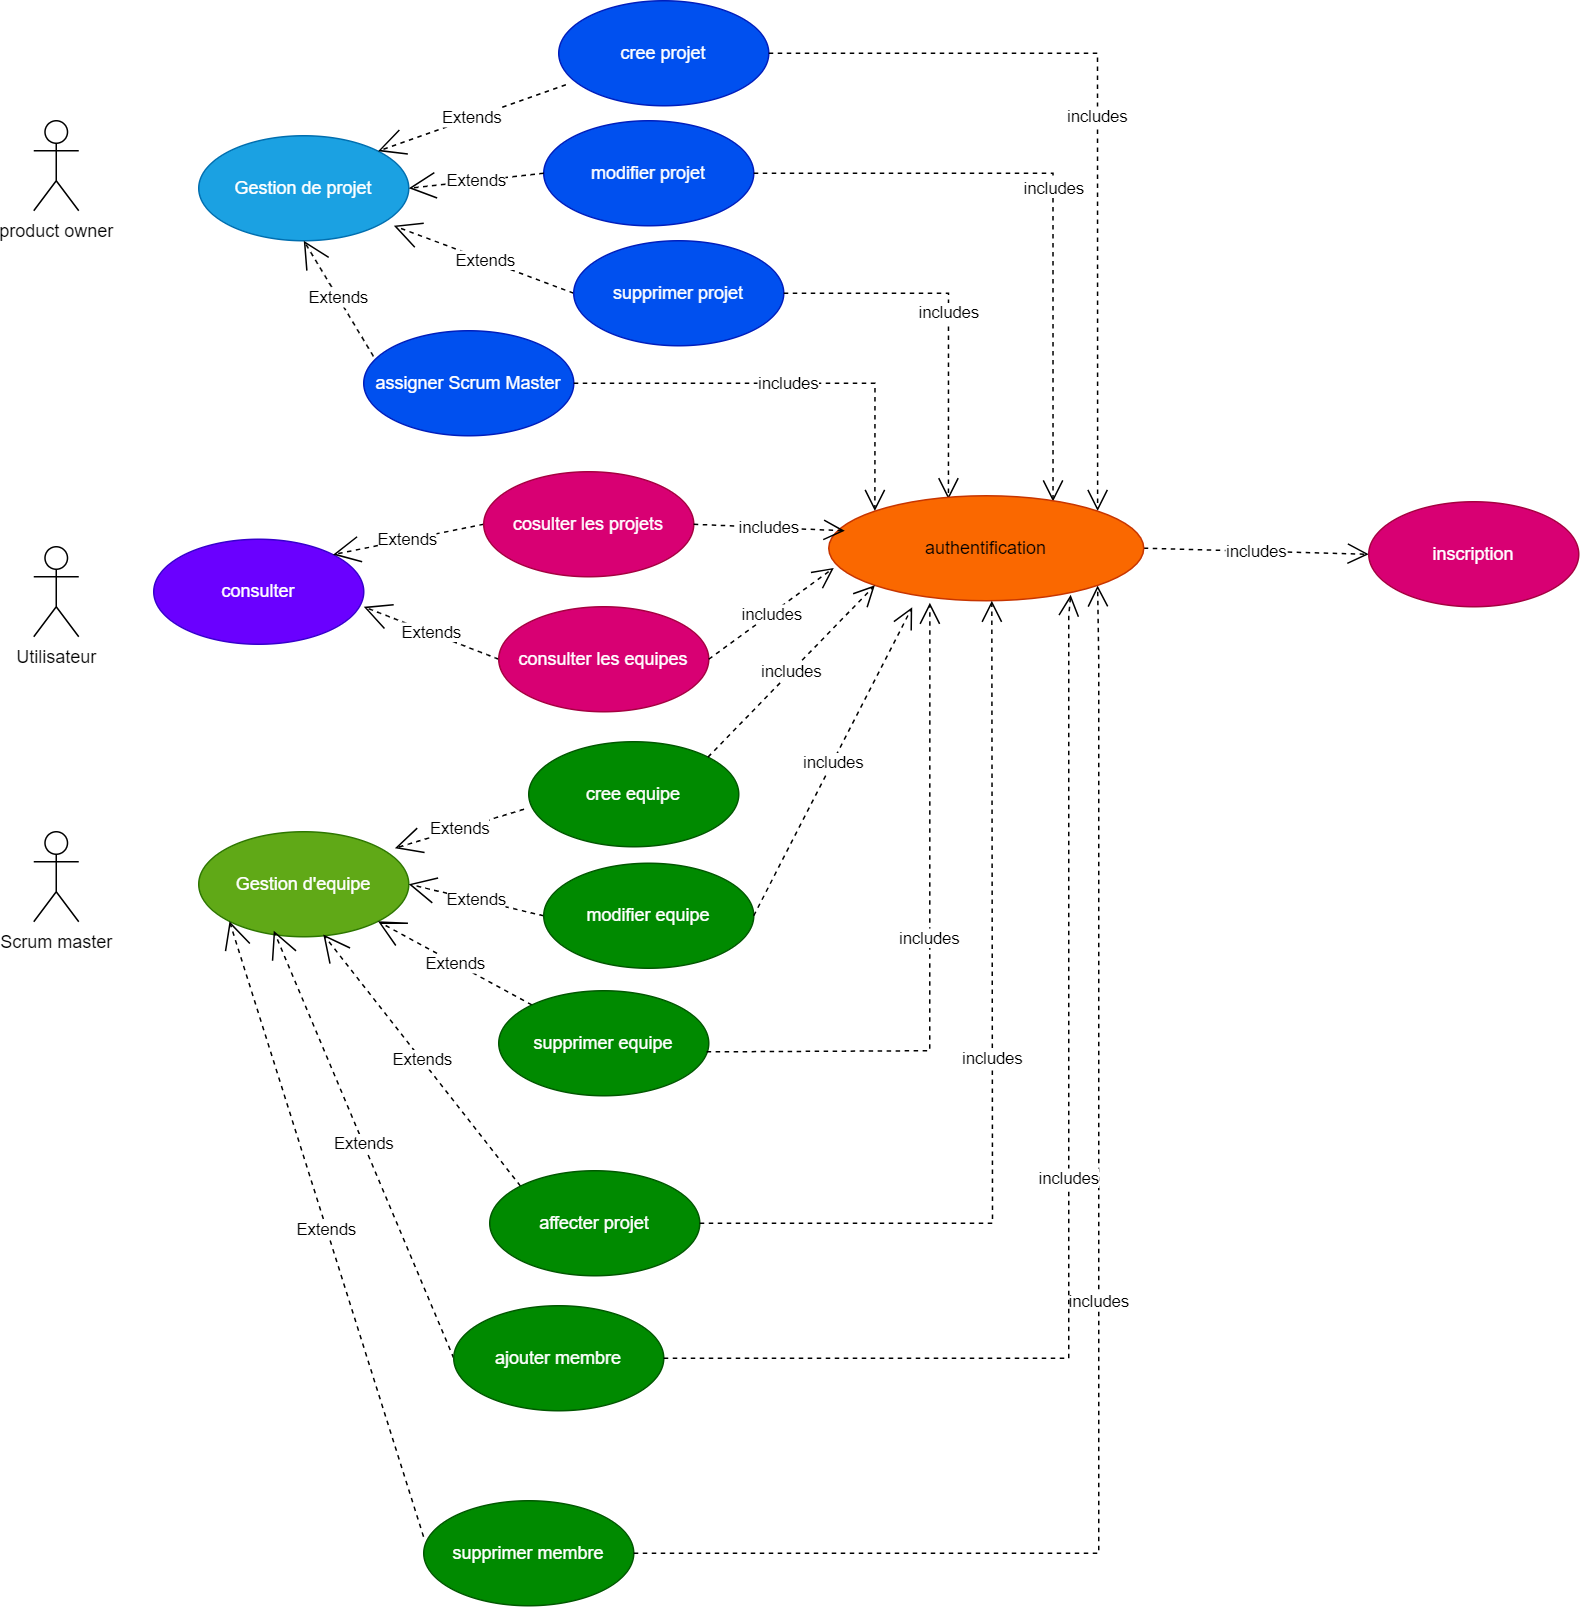

The diagram above was exported from draw.io. Its source (the exported page's mxGraphModel, read from the mxfile embedded in the PNG):
<mxGraphModel dx="1682" dy="903" grid="1" gridSize="10" guides="1" tooltips="1" connect="1" arrows="1" fold="1" page="1" pageScale="1" pageWidth="1654" pageHeight="1169" math="0" shadow="0">
  <root>
    <mxCell id="0" />
    <mxCell id="1" parent="0" />
    <mxCell id="_UXa5vFqF-c4ylugcxs0-1" value="Scrum master" style="shape=umlActor;verticalLabelPosition=bottom;verticalAlign=top;html=1;" vertex="1" parent="1">
      <mxGeometry x="40" y="564" width="30" height="60" as="geometry" />
    </mxCell>
    <mxCell id="_UXa5vFqF-c4ylugcxs0-2" value="Utilisateur" style="shape=umlActor;verticalLabelPosition=bottom;verticalAlign=top;html=1;" vertex="1" parent="1">
      <mxGeometry x="40" y="374" width="30" height="60" as="geometry" />
    </mxCell>
    <mxCell id="_UXa5vFqF-c4ylugcxs0-3" value="product owner" style="shape=umlActor;verticalLabelPosition=bottom;verticalAlign=top;html=1;" vertex="1" parent="1">
      <mxGeometry x="40" y="90" width="30" height="60" as="geometry" />
    </mxCell>
    <mxCell id="_UXa5vFqF-c4ylugcxs0-7" value="Gestion de projet" style="ellipse;whiteSpace=wrap;html=1;fillColor=#1ba1e2;fontColor=#ffffff;strokeColor=#006EAF;" vertex="1" parent="1">
      <mxGeometry x="150" y="100" width="140" height="70" as="geometry" />
    </mxCell>
    <mxCell id="_UXa5vFqF-c4ylugcxs0-8" value="cree equipe" style="ellipse;whiteSpace=wrap;html=1;fillColor=#008a00;fontColor=#ffffff;strokeColor=#005700;" vertex="1" parent="1">
      <mxGeometry x="370" y="504" width="140" height="70" as="geometry" />
    </mxCell>
    <mxCell id="_UXa5vFqF-c4ylugcxs0-9" value="Gestion d'equipe" style="ellipse;whiteSpace=wrap;html=1;fillColor=#60a917;fontColor=#ffffff;strokeColor=#2D7600;" vertex="1" parent="1">
      <mxGeometry x="150" y="564" width="140" height="70" as="geometry" />
    </mxCell>
    <mxCell id="_UXa5vFqF-c4ylugcxs0-11" value="consulter" style="ellipse;whiteSpace=wrap;html=1;fillColor=#6a00ff;fontColor=#ffffff;strokeColor=#3700CC;" vertex="1" parent="1">
      <mxGeometry x="120" y="369" width="140" height="70" as="geometry" />
    </mxCell>
    <mxCell id="_UXa5vFqF-c4ylugcxs0-12" value="modifier projet" style="ellipse;whiteSpace=wrap;html=1;fillColor=#0050ef;fontColor=#ffffff;strokeColor=#001DBC;" vertex="1" parent="1">
      <mxGeometry x="380" y="90" width="140" height="70" as="geometry" />
    </mxCell>
    <mxCell id="_UXa5vFqF-c4ylugcxs0-13" value="cree projet" style="ellipse;whiteSpace=wrap;html=1;fillColor=#0050ef;fontColor=#ffffff;strokeColor=#001DBC;" vertex="1" parent="1">
      <mxGeometry x="390" y="10" width="140" height="70" as="geometry" />
    </mxCell>
    <mxCell id="_UXa5vFqF-c4ylugcxs0-15" value="Extends" style="endArrow=open;endSize=16;endFill=0;html=1;rounded=0;dashed=1;entryX=1;entryY=0;entryDx=0;entryDy=0;exitX=0.034;exitY=0.8;exitDx=0;exitDy=0;exitPerimeter=0;" edge="1" parent="1" source="_UXa5vFqF-c4ylugcxs0-13" target="_UXa5vFqF-c4ylugcxs0-7">
      <mxGeometry width="160" relative="1" as="geometry">
        <mxPoint x="340" y="70" as="sourcePoint" />
        <mxPoint x="380" y="360" as="targetPoint" />
      </mxGeometry>
    </mxCell>
    <mxCell id="_UXa5vFqF-c4ylugcxs0-16" value="Extends" style="endArrow=open;endSize=16;endFill=0;html=1;rounded=0;dashed=1;entryX=1;entryY=0.5;entryDx=0;entryDy=0;exitX=0;exitY=0.5;exitDx=0;exitDy=0;" edge="1" parent="1" source="_UXa5vFqF-c4ylugcxs0-12" target="_UXa5vFqF-c4ylugcxs0-7">
      <mxGeometry width="160" relative="1" as="geometry">
        <mxPoint x="380" y="150" as="sourcePoint" />
        <mxPoint x="360" y="199" as="targetPoint" />
      </mxGeometry>
    </mxCell>
    <mxCell id="_UXa5vFqF-c4ylugcxs0-17" value="Extends" style="endArrow=open;endSize=16;endFill=0;html=1;rounded=0;dashed=1;entryX=0.929;entryY=0.857;entryDx=0;entryDy=0;entryPerimeter=0;exitX=0;exitY=0.5;exitDx=0;exitDy=0;" edge="1" parent="1" source="_UXa5vFqF-c4ylugcxs0-18" target="_UXa5vFqF-c4ylugcxs0-7">
      <mxGeometry width="160" relative="1" as="geometry">
        <mxPoint x="400" y="200" as="sourcePoint" />
        <mxPoint x="350" y="249" as="targetPoint" />
      </mxGeometry>
    </mxCell>
    <mxCell id="_UXa5vFqF-c4ylugcxs0-18" value="supprimer projet" style="ellipse;whiteSpace=wrap;html=1;fillColor=#0050ef;fontColor=#ffffff;strokeColor=#001DBC;" vertex="1" parent="1">
      <mxGeometry x="400" y="170" width="140" height="70" as="geometry" />
    </mxCell>
    <mxCell id="_UXa5vFqF-c4ylugcxs0-19" value="Extends" style="endArrow=open;endSize=16;endFill=0;html=1;rounded=0;dashed=1;entryX=1;entryY=0;entryDx=0;entryDy=0;exitX=0;exitY=0.5;exitDx=0;exitDy=0;" edge="1" parent="1" source="_UXa5vFqF-c4ylugcxs0-20" target="_UXa5vFqF-c4ylugcxs0-11">
      <mxGeometry width="160" relative="1" as="geometry">
        <mxPoint x="330" y="364" as="sourcePoint" />
        <mxPoint x="260" y="374" as="targetPoint" />
      </mxGeometry>
    </mxCell>
    <mxCell id="_UXa5vFqF-c4ylugcxs0-20" value="cosulter les projets" style="ellipse;whiteSpace=wrap;html=1;fillColor=#d80073;fontColor=#ffffff;strokeColor=#A50040;" vertex="1" parent="1">
      <mxGeometry x="340" y="324" width="140" height="70" as="geometry" />
    </mxCell>
    <mxCell id="_UXa5vFqF-c4ylugcxs0-21" value="Extends" style="endArrow=open;endSize=16;endFill=0;html=1;rounded=0;dashed=1;entryX=1;entryY=0.643;entryDx=0;entryDy=0;entryPerimeter=0;exitX=0;exitY=0.5;exitDx=0;exitDy=0;" edge="1" parent="1" source="_UXa5vFqF-c4ylugcxs0-22" target="_UXa5vFqF-c4ylugcxs0-11">
      <mxGeometry width="160" relative="1" as="geometry">
        <mxPoint x="350" y="434" as="sourcePoint" />
        <mxPoint x="300" y="473" as="targetPoint" />
      </mxGeometry>
    </mxCell>
    <mxCell id="_UXa5vFqF-c4ylugcxs0-22" value="consulter les equipes" style="ellipse;whiteSpace=wrap;html=1;fillColor=#d80073;fontColor=#ffffff;strokeColor=#A50040;" vertex="1" parent="1">
      <mxGeometry x="350" y="414" width="140" height="70" as="geometry" />
    </mxCell>
    <mxCell id="_UXa5vFqF-c4ylugcxs0-23" value="Extends" style="endArrow=open;endSize=16;endFill=0;html=1;rounded=0;dashed=1;entryX=1;entryY=1;entryDx=0;entryDy=0;" edge="1" parent="1" source="_UXa5vFqF-c4ylugcxs0-27" target="_UXa5vFqF-c4ylugcxs0-9">
      <mxGeometry width="160" relative="1" as="geometry">
        <mxPoint x="390" y="654" as="sourcePoint" />
        <mxPoint x="465" y="743" as="targetPoint" />
      </mxGeometry>
    </mxCell>
    <mxCell id="_UXa5vFqF-c4ylugcxs0-24" value="Extends" style="endArrow=open;endSize=16;endFill=0;html=1;rounded=0;dashed=1;entryX=1;entryY=0.5;entryDx=0;entryDy=0;exitX=0;exitY=0.5;exitDx=0;exitDy=0;" edge="1" parent="1" source="_UXa5vFqF-c4ylugcxs0-26" target="_UXa5vFqF-c4ylugcxs0-9">
      <mxGeometry width="160" relative="1" as="geometry">
        <mxPoint x="390" y="599" as="sourcePoint" />
        <mxPoint x="387.5" y="693" as="targetPoint" />
      </mxGeometry>
    </mxCell>
    <mxCell id="_UXa5vFqF-c4ylugcxs0-25" value="Extends" style="endArrow=open;endSize=16;endFill=0;html=1;rounded=0;dashed=1;entryX=0.934;entryY=0.157;entryDx=0;entryDy=0;entryPerimeter=0;exitX=-0.023;exitY=0.643;exitDx=0;exitDy=0;exitPerimeter=0;" edge="1" parent="1" source="_UXa5vFqF-c4ylugcxs0-8" target="_UXa5vFqF-c4ylugcxs0-9">
      <mxGeometry width="160" relative="1" as="geometry">
        <mxPoint x="370" y="534" as="sourcePoint" />
        <mxPoint x="360" y="603" as="targetPoint" />
      </mxGeometry>
    </mxCell>
    <mxCell id="_UXa5vFqF-c4ylugcxs0-26" value="modifier equipe" style="ellipse;whiteSpace=wrap;html=1;fillColor=#008a00;fontColor=#ffffff;strokeColor=#005700;" vertex="1" parent="1">
      <mxGeometry x="380" y="585" width="140" height="70" as="geometry" />
    </mxCell>
    <mxCell id="_UXa5vFqF-c4ylugcxs0-27" value="supprimer equipe" style="ellipse;whiteSpace=wrap;html=1;fillColor=#008a00;fontColor=#ffffff;strokeColor=#005700;" vertex="1" parent="1">
      <mxGeometry x="350" y="670" width="140" height="70" as="geometry" />
    </mxCell>
    <mxCell id="_UXa5vFqF-c4ylugcxs0-29" value="Extends" style="endArrow=open;endSize=16;endFill=0;html=1;rounded=0;dashed=1;exitX=0;exitY=0.5;exitDx=0;exitDy=0;" edge="1" parent="1" source="_UXa5vFqF-c4ylugcxs0-36">
      <mxGeometry width="160" relative="1" as="geometry">
        <mxPoint x="275" y="849" as="sourcePoint" />
        <mxPoint x="200" y="630" as="targetPoint" />
      </mxGeometry>
    </mxCell>
    <mxCell id="_UXa5vFqF-c4ylugcxs0-30" value="Extends" style="endArrow=open;endSize=16;endFill=0;html=1;rounded=0;dashed=1;entryX=0;entryY=1;entryDx=0;entryDy=0;exitX=-0.001;exitY=0.342;exitDx=0;exitDy=0;exitPerimeter=0;" edge="1" parent="1" source="_UXa5vFqF-c4ylugcxs0-37" target="_UXa5vFqF-c4ylugcxs0-9">
      <mxGeometry width="160" relative="1" as="geometry">
        <mxPoint x="195" y="849" as="sourcePoint" />
        <mxPoint x="130" y="918" as="targetPoint" />
      </mxGeometry>
    </mxCell>
    <mxCell id="_UXa5vFqF-c4ylugcxs0-31" value=" assigner Scrum Master" style="ellipse;whiteSpace=wrap;html=1;fillColor=#0050ef;fontColor=#ffffff;strokeColor=#001DBC;" vertex="1" parent="1">
      <mxGeometry x="260" y="230" width="140" height="70" as="geometry" />
    </mxCell>
    <mxCell id="_UXa5vFqF-c4ylugcxs0-32" value="Extends" style="endArrow=open;endSize=16;endFill=0;html=1;rounded=0;dashed=1;entryX=0.5;entryY=1;entryDx=0;entryDy=0;exitX=0.046;exitY=0.243;exitDx=0;exitDy=0;exitPerimeter=0;" edge="1" parent="1" source="_UXa5vFqF-c4ylugcxs0-31" target="_UXa5vFqF-c4ylugcxs0-7">
      <mxGeometry width="160" relative="1" as="geometry">
        <mxPoint x="465" y="176" as="sourcePoint" />
        <mxPoint x="400" y="245" as="targetPoint" />
      </mxGeometry>
    </mxCell>
    <mxCell id="_UXa5vFqF-c4ylugcxs0-34" value="Extends" style="endArrow=open;endSize=16;endFill=0;html=1;rounded=0;dashed=1;exitX=0;exitY=0;exitDx=0;exitDy=0;entryX=0.593;entryY=0.978;entryDx=0;entryDy=0;entryPerimeter=0;" edge="1" parent="1" source="_UXa5vFqF-c4ylugcxs0-35" target="_UXa5vFqF-c4ylugcxs0-9">
      <mxGeometry width="160" relative="1" as="geometry">
        <mxPoint x="765" y="451" as="sourcePoint" />
        <mxPoint x="220" y="730" as="targetPoint" />
      </mxGeometry>
    </mxCell>
    <mxCell id="_UXa5vFqF-c4ylugcxs0-35" value="affecter projet" style="ellipse;whiteSpace=wrap;html=1;fillColor=#008a00;fontColor=#ffffff;strokeColor=#005700;" vertex="1" parent="1">
      <mxGeometry x="344" y="790" width="140" height="70" as="geometry" />
    </mxCell>
    <mxCell id="_UXa5vFqF-c4ylugcxs0-36" value="ajouter membre" style="ellipse;whiteSpace=wrap;html=1;fillColor=#008a00;fontColor=#ffffff;strokeColor=#005700;" vertex="1" parent="1">
      <mxGeometry x="320" y="880" width="140" height="70" as="geometry" />
    </mxCell>
    <mxCell id="_UXa5vFqF-c4ylugcxs0-37" value="supprimer membre" style="ellipse;whiteSpace=wrap;html=1;fillColor=#008a00;fontColor=#ffffff;strokeColor=#005700;" vertex="1" parent="1">
      <mxGeometry x="300" y="1010" width="140" height="70" as="geometry" />
    </mxCell>
    <mxCell id="_UXa5vFqF-c4ylugcxs0-38" value="includes" style="endArrow=open;endSize=12;dashed=1;html=1;rounded=0;exitX=1;exitY=0.5;exitDx=0;exitDy=0;entryX=1;entryY=0;entryDx=0;entryDy=0;edgeStyle=orthogonalEdgeStyle;" edge="1" parent="1" source="_UXa5vFqF-c4ylugcxs0-13" target="_UXa5vFqF-c4ylugcxs0-45">
      <mxGeometry width="160" relative="1" as="geometry">
        <mxPoint x="560" y="432.18" as="sourcePoint" />
        <mxPoint x="720" y="432.18" as="targetPoint" />
      </mxGeometry>
    </mxCell>
    <mxCell id="_UXa5vFqF-c4ylugcxs0-39" value="includes" style="endArrow=open;endSize=12;dashed=1;html=1;rounded=0;edgeStyle=orthogonalEdgeStyle;entryX=0.712;entryY=0.055;entryDx=0;entryDy=0;entryPerimeter=0;" edge="1" parent="1" source="_UXa5vFqF-c4ylugcxs0-12" target="_UXa5vFqF-c4ylugcxs0-45">
      <mxGeometry width="160" relative="1" as="geometry">
        <mxPoint x="600" y="270" as="sourcePoint" />
        <mxPoint x="660" y="580" as="targetPoint" />
      </mxGeometry>
    </mxCell>
    <mxCell id="_UXa5vFqF-c4ylugcxs0-40" value="includes" style="endArrow=open;endSize=12;dashed=1;html=1;rounded=0;entryX=0.38;entryY=0.034;entryDx=0;entryDy=0;entryPerimeter=0;exitX=1;exitY=0.5;exitDx=0;exitDy=0;edgeStyle=orthogonalEdgeStyle;" edge="1" parent="1" source="_UXa5vFqF-c4ylugcxs0-18" target="_UXa5vFqF-c4ylugcxs0-45">
      <mxGeometry width="160" relative="1" as="geometry">
        <mxPoint x="540" y="360" as="sourcePoint" />
        <mxPoint x="640" y="990" as="targetPoint" />
      </mxGeometry>
    </mxCell>
    <mxCell id="_UXa5vFqF-c4ylugcxs0-41" value="includes" style="endArrow=open;endSize=12;dashed=1;html=1;rounded=0;exitX=1;exitY=0.5;exitDx=0;exitDy=0;entryX=0;entryY=0;entryDx=0;entryDy=0;edgeStyle=orthogonalEdgeStyle;" edge="1" parent="1" source="_UXa5vFqF-c4ylugcxs0-31" target="_UXa5vFqF-c4ylugcxs0-45">
      <mxGeometry width="160" relative="1" as="geometry">
        <mxPoint x="400" y="298.17999999999995" as="sourcePoint" />
        <mxPoint x="560" y="298.17999999999995" as="targetPoint" />
      </mxGeometry>
    </mxCell>
    <mxCell id="_UXa5vFqF-c4ylugcxs0-42" value="includes" style="endArrow=open;endSize=12;dashed=1;html=1;rounded=0;exitX=1;exitY=0.5;exitDx=0;exitDy=0;edgeStyle=orthogonalEdgeStyle;entryX=1;entryY=1;entryDx=0;entryDy=0;" edge="1" parent="1" source="_UXa5vFqF-c4ylugcxs0-37" target="_UXa5vFqF-c4ylugcxs0-45">
      <mxGeometry width="160" relative="1" as="geometry">
        <mxPoint x="490" y="1060" as="sourcePoint" />
        <mxPoint x="790" y="400" as="targetPoint" />
        <Array as="points">
          <mxPoint x="750" y="1045" />
          <mxPoint x="750" y="450" />
          <mxPoint x="749" y="400" />
        </Array>
      </mxGeometry>
    </mxCell>
    <mxCell id="_UXa5vFqF-c4ylugcxs0-43" value="includes" style="endArrow=open;endSize=12;dashed=1;html=1;rounded=0;exitX=1;exitY=0.5;exitDx=0;exitDy=0;entryX=0.016;entryY=0.687;entryDx=0;entryDy=0;entryPerimeter=0;" edge="1" parent="1" source="_UXa5vFqF-c4ylugcxs0-22" target="_UXa5vFqF-c4ylugcxs0-45">
      <mxGeometry width="160" relative="1" as="geometry">
        <mxPoint x="580" y="582.1800000000001" as="sourcePoint" />
        <mxPoint x="740" y="582.1800000000001" as="targetPoint" />
      </mxGeometry>
    </mxCell>
    <mxCell id="_UXa5vFqF-c4ylugcxs0-44" value="includes" style="endArrow=open;endSize=12;dashed=1;html=1;rounded=0;exitX=1;exitY=0.5;exitDx=0;exitDy=0;entryX=0;entryY=0.5;entryDx=0;entryDy=0;" edge="1" parent="1" source="_UXa5vFqF-c4ylugcxs0-45" target="_UXa5vFqF-c4ylugcxs0-53">
      <mxGeometry width="160" relative="1" as="geometry">
        <mxPoint x="830" y="373.75" as="sourcePoint" />
        <mxPoint x="910" y="380" as="targetPoint" />
      </mxGeometry>
    </mxCell>
    <mxCell id="_UXa5vFqF-c4ylugcxs0-45" value="authentification" style="ellipse;whiteSpace=wrap;html=1;fillColor=#fa6800;fontColor=#000000;strokeColor=#C73500;" vertex="1" parent="1">
      <mxGeometry x="570" y="340" width="210" height="70" as="geometry" />
    </mxCell>
    <mxCell id="_UXa5vFqF-c4ylugcxs0-46" value="includes" style="endArrow=open;endSize=12;dashed=1;html=1;rounded=0;exitX=1;exitY=0.5;exitDx=0;exitDy=0;entryX=0.051;entryY=0.334;entryDx=0;entryDy=0;entryPerimeter=0;" edge="1" parent="1" source="_UXa5vFqF-c4ylugcxs0-20" target="_UXa5vFqF-c4ylugcxs0-45">
      <mxGeometry width="160" relative="1" as="geometry">
        <mxPoint x="580" y="562.1800000000001" as="sourcePoint" />
        <mxPoint x="740" y="562.1800000000001" as="targetPoint" />
      </mxGeometry>
    </mxCell>
    <mxCell id="_UXa5vFqF-c4ylugcxs0-47" value="includes" style="endArrow=open;endSize=12;dashed=1;html=1;rounded=0;exitX=1;exitY=0;exitDx=0;exitDy=0;entryX=0;entryY=1;entryDx=0;entryDy=0;" edge="1" parent="1" source="_UXa5vFqF-c4ylugcxs0-8" target="_UXa5vFqF-c4ylugcxs0-45">
      <mxGeometry width="160" relative="1" as="geometry">
        <mxPoint x="590" y="592.1800000000001" as="sourcePoint" />
        <mxPoint x="645" y="410" as="targetPoint" />
      </mxGeometry>
    </mxCell>
    <mxCell id="_UXa5vFqF-c4ylugcxs0-48" value="includes" style="endArrow=open;endSize=12;dashed=1;html=1;rounded=0;exitX=1;exitY=0.5;exitDx=0;exitDy=0;entryX=0.265;entryY=1.061;entryDx=0;entryDy=0;entryPerimeter=0;" edge="1" parent="1" source="_UXa5vFqF-c4ylugcxs0-26" target="_UXa5vFqF-c4ylugcxs0-45">
      <mxGeometry width="160" relative="1" as="geometry">
        <mxPoint x="570" y="632.1800000000001" as="sourcePoint" />
        <mxPoint x="730" y="632.1800000000001" as="targetPoint" />
      </mxGeometry>
    </mxCell>
    <mxCell id="_UXa5vFqF-c4ylugcxs0-49" value="includes" style="endArrow=open;endSize=12;dashed=1;html=1;rounded=0;edgeStyle=orthogonalEdgeStyle;entryX=0.321;entryY=1.019;entryDx=0;entryDy=0;entryPerimeter=0;exitX=0.99;exitY=0.582;exitDx=0;exitDy=0;exitPerimeter=0;" edge="1" parent="1" source="_UXa5vFqF-c4ylugcxs0-27" target="_UXa5vFqF-c4ylugcxs0-45">
      <mxGeometry width="160" relative="1" as="geometry">
        <mxPoint x="500" y="710" as="sourcePoint" />
        <mxPoint x="920" y="507" as="targetPoint" />
        <Array as="points">
          <mxPoint x="490" y="711" />
          <mxPoint x="637" y="710" />
        </Array>
      </mxGeometry>
    </mxCell>
    <mxCell id="_UXa5vFqF-c4ylugcxs0-50" value="includes" style="endArrow=open;endSize=12;dashed=1;html=1;rounded=0;entryX=0.632;entryY=1.019;entryDx=0;entryDy=0;entryPerimeter=0;edgeStyle=orthogonalEdgeStyle;exitX=1;exitY=0.5;exitDx=0;exitDy=0;" edge="1" parent="1" source="_UXa5vFqF-c4ylugcxs0-35">
      <mxGeometry width="160" relative="1" as="geometry">
        <mxPoint x="490" y="824" as="sourcePoint" />
        <mxPoint x="678.7199999999998" y="410.00000000000017" as="targetPoint" />
      </mxGeometry>
    </mxCell>
    <mxCell id="_UXa5vFqF-c4ylugcxs0-51" value="includes" style="endArrow=open;endSize=12;dashed=1;html=1;rounded=0;exitX=1;exitY=0.5;exitDx=0;exitDy=0;edgeStyle=orthogonalEdgeStyle;entryX=0.768;entryY=0.944;entryDx=0;entryDy=0;entryPerimeter=0;" edge="1" parent="1" source="_UXa5vFqF-c4ylugcxs0-36" target="_UXa5vFqF-c4ylugcxs0-45">
      <mxGeometry width="160" relative="1" as="geometry">
        <mxPoint x="540" y="830" as="sourcePoint" />
        <mxPoint x="740" y="420" as="targetPoint" />
        <Array as="points">
          <mxPoint x="730" y="915" />
          <mxPoint x="730" y="420" />
          <mxPoint x="731" y="420" />
        </Array>
      </mxGeometry>
    </mxCell>
    <mxCell id="_UXa5vFqF-c4ylugcxs0-53" value="inscription" style="ellipse;whiteSpace=wrap;html=1;fillColor=#d80073;fontColor=#ffffff;strokeColor=#A50040;" vertex="1" parent="1">
      <mxGeometry x="930" y="344" width="140" height="70" as="geometry" />
    </mxCell>
  </root>
</mxGraphModel>